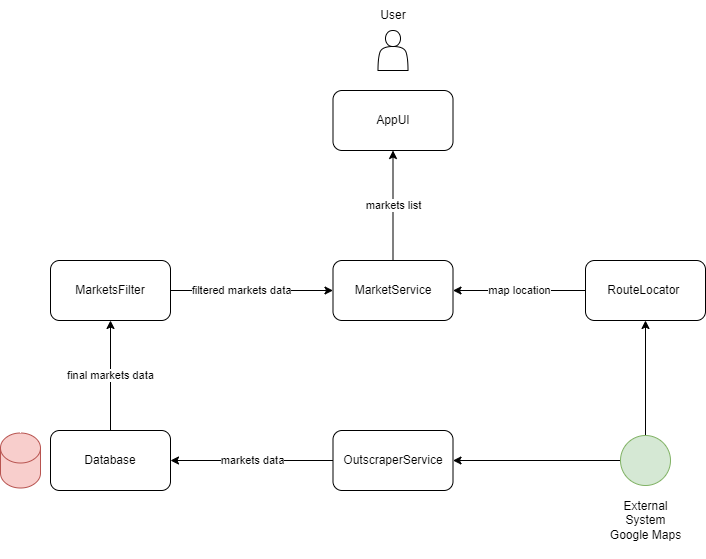

The diagram above was exported from draw.io. Its source (the exported page's mxGraphModel, read from the mxfile embedded in the PNG):
<mxGraphModel dx="1572" dy="809" grid="1" gridSize="10" guides="1" tooltips="1" connect="1" arrows="1" fold="1" page="1" pageScale="1" pageWidth="827" pageHeight="1169" math="0" shadow="0">
  <root>
    <mxCell id="0" />
    <mxCell id="1" parent="0" />
    <mxCell id="XERsOG5Slqupmtl1qQlX-26" value="markets data" style="edgeStyle=orthogonalEdgeStyle;rounded=0;orthogonalLoop=1;jettySize=auto;html=1;exitX=0;exitY=0.5;exitDx=0;exitDy=0;" parent="1" source="XERsOG5Slqupmtl1qQlX-5" target="XERsOG5Slqupmtl1qQlX-7" edge="1">
      <mxGeometry relative="1" as="geometry" />
    </mxCell>
    <mxCell id="XERsOG5Slqupmtl1qQlX-5" value="OutscraperService" style="rounded=1;whiteSpace=wrap;html=1;" parent="1" vertex="1">
      <mxGeometry x="622.5" y="810" width="120" height="60" as="geometry" />
    </mxCell>
    <mxCell id="XERsOG5Slqupmtl1qQlX-28" value="final markets data" style="edgeStyle=orthogonalEdgeStyle;rounded=0;orthogonalLoop=1;jettySize=auto;html=1;exitX=0.5;exitY=0;exitDx=0;exitDy=0;entryX=0.5;entryY=1;entryDx=0;entryDy=0;" parent="1" source="XERsOG5Slqupmtl1qQlX-7" target="XERsOG5Slqupmtl1qQlX-18" edge="1">
      <mxGeometry relative="1" as="geometry" />
    </mxCell>
    <mxCell id="XERsOG5Slqupmtl1qQlX-7" value="Database" style="rounded=1;whiteSpace=wrap;html=1;" parent="1" vertex="1">
      <mxGeometry x="340" y="810" width="120" height="60" as="geometry" />
    </mxCell>
    <mxCell id="XERsOG5Slqupmtl1qQlX-30" style="edgeStyle=orthogonalEdgeStyle;rounded=0;orthogonalLoop=1;jettySize=auto;html=1;exitX=1;exitY=0.5;exitDx=0;exitDy=0;" parent="1" source="XERsOG5Slqupmtl1qQlX-18" target="XERsOG5Slqupmtl1qQlX-24" edge="1">
      <mxGeometry relative="1" as="geometry" />
    </mxCell>
    <mxCell id="XERsOG5Slqupmtl1qQlX-43" value="filtered markets data" style="edgeLabel;html=1;align=center;verticalAlign=middle;resizable=0;points=[];" parent="XERsOG5Slqupmtl1qQlX-30" vertex="1" connectable="0">
      <mxGeometry x="-0.1401" y="1" relative="1" as="geometry">
        <mxPoint as="offset" />
      </mxGeometry>
    </mxCell>
    <mxCell id="XERsOG5Slqupmtl1qQlX-18" value="MarketsFilter" style="rounded=1;whiteSpace=wrap;html=1;" parent="1" vertex="1">
      <mxGeometry x="340" y="640" width="120" height="60" as="geometry" />
    </mxCell>
    <mxCell id="XERsOG5Slqupmtl1qQlX-37" style="edgeStyle=orthogonalEdgeStyle;rounded=0;orthogonalLoop=1;jettySize=auto;html=1;exitX=0;exitY=0.5;exitDx=0;exitDy=0;" parent="1" source="XERsOG5Slqupmtl1qQlX-19" target="XERsOG5Slqupmtl1qQlX-5" edge="1">
      <mxGeometry relative="1" as="geometry" />
    </mxCell>
    <mxCell id="XERsOG5Slqupmtl1qQlX-41" style="edgeStyle=orthogonalEdgeStyle;rounded=0;orthogonalLoop=1;jettySize=auto;html=1;exitX=0.5;exitY=0;exitDx=0;exitDy=0;entryX=0.5;entryY=1;entryDx=0;entryDy=0;" parent="1" source="XERsOG5Slqupmtl1qQlX-19" target="XERsOG5Slqupmtl1qQlX-34" edge="1">
      <mxGeometry relative="1" as="geometry" />
    </mxCell>
    <mxCell id="XERsOG5Slqupmtl1qQlX-19" value="" style="ellipse;whiteSpace=wrap;html=1;aspect=fixed;fillColor=#d5e8d4;strokeColor=#82b366;" parent="1" vertex="1">
      <mxGeometry x="910" y="815" width="50" height="50" as="geometry" />
    </mxCell>
    <mxCell id="XERsOG5Slqupmtl1qQlX-21" value="External System&lt;br&gt;Google Maps" style="text;html=1;strokeColor=none;fillColor=none;align=center;verticalAlign=middle;whiteSpace=wrap;rounded=0;" parent="1" vertex="1">
      <mxGeometry x="892.5" y="870" width="85" height="60" as="geometry" />
    </mxCell>
    <mxCell id="XERsOG5Slqupmtl1qQlX-22" style="edgeStyle=orthogonalEdgeStyle;rounded=0;orthogonalLoop=1;jettySize=auto;html=1;exitX=0.5;exitY=1;exitDx=0;exitDy=0;" parent="1" source="XERsOG5Slqupmtl1qQlX-21" target="XERsOG5Slqupmtl1qQlX-21" edge="1">
      <mxGeometry relative="1" as="geometry" />
    </mxCell>
    <mxCell id="XERsOG5Slqupmtl1qQlX-23" value="" style="shape=cylinder3;whiteSpace=wrap;html=1;boundedLbl=1;backgroundOutline=1;size=15;fillColor=#f8cecc;strokeColor=#b85450;" parent="1" vertex="1">
      <mxGeometry x="290" y="812.5" width="40" height="55" as="geometry" />
    </mxCell>
    <mxCell id="XERsOG5Slqupmtl1qQlX-33" value="markets list" style="edgeStyle=orthogonalEdgeStyle;rounded=0;orthogonalLoop=1;jettySize=auto;html=1;exitX=0.5;exitY=0;exitDx=0;exitDy=0;" parent="1" source="XERsOG5Slqupmtl1qQlX-24" target="XERsOG5Slqupmtl1qQlX-32" edge="1">
      <mxGeometry relative="1" as="geometry" />
    </mxCell>
    <mxCell id="XERsOG5Slqupmtl1qQlX-24" value="MarketService" style="rounded=1;whiteSpace=wrap;html=1;" parent="1" vertex="1">
      <mxGeometry x="622.5" y="640" width="120" height="60" as="geometry" />
    </mxCell>
    <mxCell id="XERsOG5Slqupmtl1qQlX-32" value="AppUI" style="rounded=1;whiteSpace=wrap;html=1;" parent="1" vertex="1">
      <mxGeometry x="622.5" y="470" width="120" height="60" as="geometry" />
    </mxCell>
    <mxCell id="XERsOG5Slqupmtl1qQlX-40" value="map location" style="edgeStyle=orthogonalEdgeStyle;rounded=0;orthogonalLoop=1;jettySize=auto;html=1;exitX=0;exitY=0.5;exitDx=0;exitDy=0;entryX=1;entryY=0.5;entryDx=0;entryDy=0;" parent="1" source="XERsOG5Slqupmtl1qQlX-34" target="XERsOG5Slqupmtl1qQlX-24" edge="1">
      <mxGeometry relative="1" as="geometry" />
    </mxCell>
    <mxCell id="XERsOG5Slqupmtl1qQlX-34" value="RouteLocator&amp;nbsp;" style="rounded=1;whiteSpace=wrap;html=1;" parent="1" vertex="1">
      <mxGeometry x="875" y="640" width="120" height="60" as="geometry" />
    </mxCell>
    <mxCell id="XERsOG5Slqupmtl1qQlX-46" value="" style="shape=actor;whiteSpace=wrap;html=1;" parent="1" vertex="1">
      <mxGeometry x="667.5" y="410" width="30" height="40" as="geometry" />
    </mxCell>
    <mxCell id="XERsOG5Slqupmtl1qQlX-47" value="User" style="text;html=1;strokeColor=none;fillColor=none;align=center;verticalAlign=middle;whiteSpace=wrap;rounded=0;" parent="1" vertex="1">
      <mxGeometry x="652.5" y="380" width="60" height="30" as="geometry" />
    </mxCell>
  </root>
</mxGraphModel>